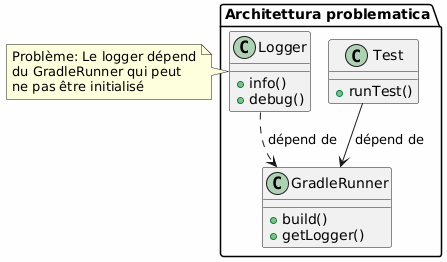

The diagram above was rendered by PlantUML. Its source (embedded in the PNG):
@startuml

skinparam backgroundColor #FEFEFE
skinparam componentStyle rectangle

package "Architettura problematica" {
    class Test {
        + runTest()
    }

    class GradleRunner {
        + build()
        + getLogger() ❌
    }

    class Logger {
        + info()
        + debug()
    }

    Test --> GradleRunner : dépend de
    Logger ..> GradleRunner : dépend de ❌
}

note right of Logger
  Problème: Le logger dépend
  du GradleRunner qui peut
  ne pas être initialisé
end note

@enduml